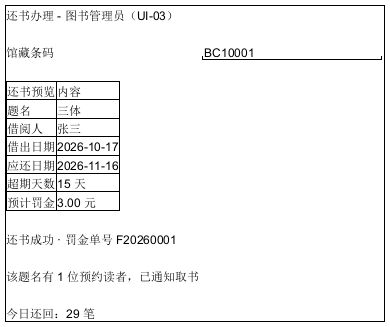

The diagram above was rendered by PlantUML. Its source (embedded in the PNG):
@startsalt
{+
  还书办理 - 图书管理员（UI-03）
  .
    馆藏条码 | "BC10001               "
    .
    {#
      还书预览 | 内容
      题名 | 三体
      借阅人 | 张三
      借出日期 | 2026-10-17
      应还日期 | 2026-11-16
      超期天数 | 15 天
      预计罚金 | 3.00 元
    }
    .
    还书成功 · 罚金单号 F20260001
    .
    该题名有 1 位预约读者，已通知取书
    .
    今日还回：29 笔
}
@endsalt